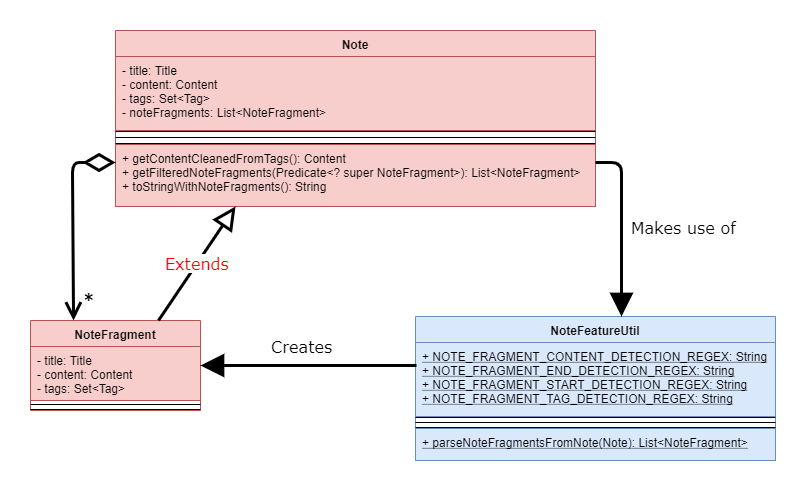

The diagram above was exported from draw.io. Its source (the exported page's mxGraphModel, read from the mxfile embedded in the PNG):
<mxGraphModel dx="980" dy="340" grid="1" gridSize="10" guides="1" tooltips="1" connect="1" arrows="1" fold="1" page="1" pageScale="1" pageWidth="850" pageHeight="1100" background="#ffffff" math="0" shadow="0">
  <root>
    <mxCell id="0" />
    <mxCell id="1" parent="0" />
    <mxCell id="HnJ68ol4z9XdbKAoamTw-6" value="Note" style="swimlane;fontStyle=1;align=center;verticalAlign=top;childLayout=stackLayout;horizontal=1;startSize=26;horizontalStack=0;resizeParent=1;resizeParentMax=0;resizeLast=0;collapsible=1;marginBottom=0;fillColor=#f8cecc;strokeColor=#b85450;" vertex="1" parent="1">
      <mxGeometry x="185" y="60" width="480" height="176" as="geometry" />
    </mxCell>
    <mxCell id="HnJ68ol4z9XdbKAoamTw-7" value="- title: Title&#10;- content: Content&#10;- tags: Set&lt;Tag&gt;&#10;- noteFragments: List&lt;NoteFragment&gt;" style="text;strokeColor=#b85450;fillColor=#f8cecc;align=left;verticalAlign=top;spacingLeft=4;spacingRight=4;overflow=hidden;rotatable=0;points=[[0,0.5],[1,0.5]];portConstraint=eastwest;" vertex="1" parent="HnJ68ol4z9XdbKAoamTw-6">
      <mxGeometry y="26" width="480" height="74" as="geometry" />
    </mxCell>
    <mxCell id="HnJ68ol4z9XdbKAoamTw-10" value="" style="line;strokeWidth=1;fillColor=none;align=left;verticalAlign=middle;spacingTop=-1;spacingLeft=3;spacingRight=3;rotatable=0;labelPosition=right;points=[];portConstraint=eastwest;spacing=2;" vertex="1" parent="HnJ68ol4z9XdbKAoamTw-6">
      <mxGeometry y="100" width="480" height="2" as="geometry" />
    </mxCell>
    <mxCell id="HnJ68ol4z9XdbKAoamTw-11" value="" style="line;strokeWidth=1;fillColor=none;align=left;verticalAlign=middle;spacingTop=-1;spacingLeft=3;spacingRight=3;rotatable=0;labelPosition=right;points=[];portConstraint=eastwest;" vertex="1" parent="HnJ68ol4z9XdbKAoamTw-6">
      <mxGeometry y="102" width="480" height="10" as="geometry" />
    </mxCell>
    <mxCell id="HnJ68ol4z9XdbKAoamTw-26" value="" style="line;strokeWidth=1;fillColor=none;align=left;verticalAlign=middle;spacingTop=-1;spacingLeft=3;spacingRight=3;rotatable=0;labelPosition=right;points=[];portConstraint=eastwest;spacing=2;" vertex="1" parent="HnJ68ol4z9XdbKAoamTw-6">
      <mxGeometry y="112" width="480" height="2" as="geometry" />
    </mxCell>
    <mxCell id="HnJ68ol4z9XdbKAoamTw-8" value="" style="line;strokeWidth=1;fillColor=none;align=left;verticalAlign=middle;spacingTop=-1;spacingLeft=3;spacingRight=3;rotatable=0;labelPosition=right;points=[];portConstraint=eastwest;" vertex="1" parent="HnJ68ol4z9XdbKAoamTw-6">
      <mxGeometry y="114" width="480" as="geometry" />
    </mxCell>
    <mxCell id="HnJ68ol4z9XdbKAoamTw-9" value="+ getContentCleanedFromTags(): Content&#10;+ getFilteredNoteFragments(Predicate&lt;? super NoteFragment&gt;): List&lt;NoteFragment&gt;&#10;+ toStringWithNoteFragments(): String" style="text;strokeColor=#b85450;fillColor=#f8cecc;align=left;verticalAlign=top;spacingLeft=4;spacingRight=4;overflow=hidden;rotatable=0;points=[[0,0.5],[1,0.5]];portConstraint=eastwest;" vertex="1" parent="HnJ68ol4z9XdbKAoamTw-6">
      <mxGeometry y="114" width="480" height="62" as="geometry" />
    </mxCell>
    <mxCell id="HnJ68ol4z9XdbKAoamTw-13" value="NoteFragment" style="swimlane;fontStyle=1;align=center;verticalAlign=top;childLayout=stackLayout;horizontal=1;startSize=26;horizontalStack=0;resizeParent=1;resizeParentMax=0;resizeLast=0;collapsible=1;marginBottom=0;fillColor=#f8cecc;strokeColor=#b85450;" vertex="1" parent="1">
      <mxGeometry x="100" y="350" width="170" height="90" as="geometry" />
    </mxCell>
    <mxCell id="HnJ68ol4z9XdbKAoamTw-14" value="- title: Title&#10;- content: Content&#10;- tags: Set&lt;Tag&gt;" style="text;strokeColor=#b85450;fillColor=#f8cecc;align=left;verticalAlign=top;spacingLeft=4;spacingRight=4;overflow=hidden;rotatable=0;points=[[0,0.5],[1,0.5]];portConstraint=eastwest;" vertex="1" parent="HnJ68ol4z9XdbKAoamTw-13">
      <mxGeometry y="26" width="170" height="54" as="geometry" />
    </mxCell>
    <mxCell id="HnJ68ol4z9XdbKAoamTw-15" value="" style="line;strokeWidth=1;fillColor=none;align=left;verticalAlign=middle;spacingTop=-1;spacingLeft=3;spacingRight=3;rotatable=0;labelPosition=right;points=[];portConstraint=eastwest;spacing=2;" vertex="1" parent="HnJ68ol4z9XdbKAoamTw-13">
      <mxGeometry y="80" width="170" height="8" as="geometry" />
    </mxCell>
    <mxCell id="HnJ68ol4z9XdbKAoamTw-16" value="" style="line;strokeWidth=1;fillColor=none;align=left;verticalAlign=middle;spacingTop=-1;spacingLeft=3;spacingRight=3;rotatable=0;labelPosition=right;points=[];portConstraint=eastwest;" vertex="1" parent="HnJ68ol4z9XdbKAoamTw-13">
      <mxGeometry y="88" width="170" height="2" as="geometry" />
    </mxCell>
    <mxCell id="HnJ68ol4z9XdbKAoamTw-19" value="NoteFeatureUtil" style="swimlane;fontStyle=1;align=center;verticalAlign=top;childLayout=stackLayout;horizontal=1;startSize=26;horizontalStack=0;resizeParent=1;resizeParentMax=0;resizeLast=0;collapsible=1;marginBottom=0;fillColor=#dae8fc;strokeColor=#6c8ebf;" vertex="1" parent="1">
      <mxGeometry x="485" y="346" width="360" height="144" as="geometry" />
    </mxCell>
    <mxCell id="HnJ68ol4z9XdbKAoamTw-20" value="+ NOTE_FRAGMENT_CONTENT_DETECTION_REGEX: String&#10;+ NOTE_FRAGMENT_END_DETECTION_REGEX: String&#10;+ NOTE_FRAGMENT_START_DETECTION_REGEX: String&#10;+ NOTE_FRAGMENT_TAG_DETECTION_REGEX: String" style="text;strokeColor=#6c8ebf;fillColor=#dae8fc;align=left;verticalAlign=top;spacingLeft=4;spacingRight=4;overflow=hidden;rotatable=0;points=[[0,0.5],[1,0.5]];portConstraint=eastwest;fontStyle=4" vertex="1" parent="HnJ68ol4z9XdbKAoamTw-19">
      <mxGeometry y="26" width="360" height="74" as="geometry" />
    </mxCell>
    <mxCell id="HnJ68ol4z9XdbKAoamTw-21" value="" style="line;strokeWidth=1;fillColor=none;align=left;verticalAlign=middle;spacingTop=-1;spacingLeft=3;spacingRight=3;rotatable=0;labelPosition=right;points=[];portConstraint=eastwest;spacing=2;" vertex="1" parent="HnJ68ol4z9XdbKAoamTw-19">
      <mxGeometry y="100" width="360" height="2" as="geometry" />
    </mxCell>
    <mxCell id="HnJ68ol4z9XdbKAoamTw-22" value="" style="line;strokeWidth=1;fillColor=none;align=left;verticalAlign=middle;spacingTop=0;spacingLeft=3;spacingRight=3;rotatable=0;labelPosition=right;points=[];portConstraint=eastwest;spacing=0;" vertex="1" parent="HnJ68ol4z9XdbKAoamTw-19">
      <mxGeometry y="102" width="360" height="8" as="geometry" />
    </mxCell>
    <mxCell id="HnJ68ol4z9XdbKAoamTw-25" value="" style="line;strokeWidth=1;fillColor=none;align=left;verticalAlign=middle;spacingTop=-1;spacingLeft=3;spacingRight=3;rotatable=0;labelPosition=right;points=[];portConstraint=eastwest;spacing=2;" vertex="1" parent="HnJ68ol4z9XdbKAoamTw-19">
      <mxGeometry y="110" width="360" height="2" as="geometry" />
    </mxCell>
    <mxCell id="HnJ68ol4z9XdbKAoamTw-24" value="+ parseNoteFragmentsFromNote(Note): List&lt;NoteFragment&gt;" style="text;strokeColor=#6c8ebf;fillColor=#dae8fc;align=left;verticalAlign=top;spacingLeft=4;spacingRight=4;overflow=hidden;rotatable=0;points=[[0,0.5],[1,0.5]];portConstraint=eastwest;fontStyle=4" vertex="1" parent="HnJ68ol4z9XdbKAoamTw-19">
      <mxGeometry y="112" width="360" height="32" as="geometry" />
    </mxCell>
    <mxCell id="HnJ68ol4z9XdbKAoamTw-27" value="&lt;font face=&quot;Verdana&quot; size=&quot;1&quot;&gt;&lt;b style=&quot;font-size: 16px&quot;&gt;*&lt;/b&gt;&lt;/font&gt;" style="endArrow=open;html=1;endSize=12;startArrow=diamondThin;startSize=24;startFill=0;edgeStyle=orthogonalEdgeStyle;align=left;verticalAlign=bottom;exitX=0;exitY=0.75;exitDx=0;exitDy=0;entryX=0.25;entryY=0;entryDx=0;entryDy=0;strokeWidth=3;" edge="1" parent="1" source="HnJ68ol4z9XdbKAoamTw-6" target="HnJ68ol4z9XdbKAoamTw-13">
      <mxGeometry x="0.8971" y="8" relative="1" as="geometry">
        <mxPoint x="100" y="520" as="sourcePoint" />
        <mxPoint x="260" y="520" as="targetPoint" />
        <Array as="points">
          <mxPoint x="142" y="192" />
        </Array>
        <mxPoint as="offset" />
      </mxGeometry>
    </mxCell>
    <mxCell id="HnJ68ol4z9XdbKAoamTw-28" value="&lt;font style=&quot;font-size: 16px ; background-color: rgb(255 , 255 , 255)&quot; face=&quot;Verdana&quot; color=&quot;#ff0000&quot;&gt;Extends&lt;/font&gt;" style="endArrow=block;endSize=16;endFill=0;html=1;labelBackgroundColor=none;entryX=0.25;entryY=1;entryDx=0;entryDy=0;strokeWidth=3;" edge="1" parent="1" target="HnJ68ol4z9XdbKAoamTw-6">
      <mxGeometry width="160" relative="1" as="geometry">
        <mxPoint x="228" y="350" as="sourcePoint" />
        <mxPoint x="310" y="290" as="targetPoint" />
      </mxGeometry>
    </mxCell>
    <mxCell id="HnJ68ol4z9XdbKAoamTw-34" value="&lt;font style=&quot;font-size: 16px&quot; face=&quot;Verdana&quot;&gt;Makes use of&lt;/font&gt;" style="endArrow=block;endFill=1;html=1;edgeStyle=orthogonalEdgeStyle;align=left;verticalAlign=top;labelBackgroundColor=none;endSize=16;startSize=6;exitX=1;exitY=0.75;exitDx=0;exitDy=0;entryX=0.573;entryY=0.002;entryDx=0;entryDy=0;entryPerimeter=0;strokeWidth=3;" edge="1" parent="1" source="HnJ68ol4z9XdbKAoamTw-6" target="HnJ68ol4z9XdbKAoamTw-19">
      <mxGeometry x="-0.1688" y="8" relative="1" as="geometry">
        <mxPoint x="560" y="250" as="sourcePoint" />
        <mxPoint x="720" y="292.5" as="targetPoint" />
        <mxPoint as="offset" />
      </mxGeometry>
    </mxCell>
    <mxCell id="HnJ68ol4z9XdbKAoamTw-35" value="" style="resizable=0;html=1;align=left;verticalAlign=bottom;labelBackgroundColor=#ffffff;fontSize=10;" connectable="0" vertex="1" parent="HnJ68ol4z9XdbKAoamTw-34">
      <mxGeometry x="-1" relative="1" as="geometry" />
    </mxCell>
    <mxCell id="HnJ68ol4z9XdbKAoamTw-38" value="&lt;font style=&quot;font-size: 16px&quot; face=&quot;Verdana&quot;&gt;Creates&lt;/font&gt;" style="endArrow=block;endFill=1;html=1;edgeStyle=orthogonalEdgeStyle;align=left;verticalAlign=top;labelBackgroundColor=none;endSize=16;startSize=6;entryX=1;entryY=0.5;entryDx=0;entryDy=0;exitX=0.004;exitY=0.308;exitDx=0;exitDy=0;exitPerimeter=0;strokeWidth=3;" edge="1" parent="1" source="HnJ68ol4z9XdbKAoamTw-20" target="HnJ68ol4z9XdbKAoamTw-13">
      <mxGeometry x="0.3571" y="-35" relative="1" as="geometry">
        <mxPoint x="480" y="400" as="sourcePoint" />
        <mxPoint x="479.9999999999998" y="340" as="targetPoint" />
        <mxPoint as="offset" />
      </mxGeometry>
    </mxCell>
    <mxCell id="HnJ68ol4z9XdbKAoamTw-39" value="" style="resizable=0;html=1;align=left;verticalAlign=bottom;labelBackgroundColor=#ffffff;fontSize=10;" connectable="0" vertex="1" parent="HnJ68ol4z9XdbKAoamTw-38">
      <mxGeometry x="-1" relative="1" as="geometry" />
    </mxCell>
  </root>
</mxGraphModel>